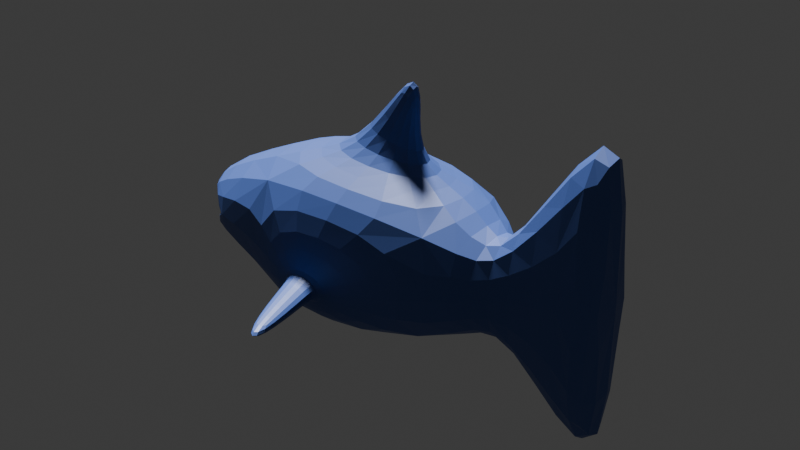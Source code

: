 # Source: fish.blend  (saved by Blender 4.3.34; exported with 4.5.12 LTS)
import bpy
from mathutils import Matrix  # noqa: F401  (used for matrix-valued properties, if any)

bpy.ops.wm.read_factory_settings(use_empty=True)
scene = bpy.context.scene
scene.name = 'Scene'

# ---- collections
col_collection = bpy.data.collections.new('Collection'); scene.collection.children.link(col_collection)

# ---- materials (node trees are filled in below, after node groups)
mat_material_001 = bpy.data.materials.new('Material.001')

# ---- material node trees
mat_material_001.use_nodes = True; mat_material_001.node_tree.nodes.clear()
_N = mat_material_001.node_tree.nodes; _L = mat_material_001.node_tree.links
n0 = _N.new('ShaderNodeBsdfPrincipled'); n0.name = 'Principled BSDF'; n0.location = (10, 300)
n0.inputs[0].default_value = (0.05341, 0.1062, 0.3505, 1.0)
n1 = _N.new('ShaderNodeOutputMaterial'); n1.name = 'Material Output'; n1.location = (300, 300)
_L.new(n0.outputs[0], n1.inputs[0])
n1.is_active_output = True

# ---- world
world_world = bpy.data.worlds.new('World'); scene.world = world_world
world_world.use_nodes = True; world_world.node_tree.nodes.clear()
_N = world_world.node_tree.nodes; _L = world_world.node_tree.links
n0 = _N.new('ShaderNodeOutputWorld'); n0.name = 'World Output'; n0.location = (300, 300)
n1 = _N.new('ShaderNodeBackground'); n1.name = 'Background'; n1.location = (10, 300)
n1.inputs[0].default_value = (0.05088, 0.05088, 0.05088, 1.0)
_L.new(n1.outputs[0], n0.inputs[0])
n0.is_active_output = True
world_world.color = (0.05088, 0.05088, 0.05088)
world_world.sun_shadow_jitter_overblur = 0.0

# ---- lights
light_light = bpy.data.lights.new('Light', 'SUN')
light_light.angle = 0.1993
light_light.shadow_soft_size = 0.1
light_light.shadow_cascade_max_distance = 1000.0

# ---- meshes
me_cube_004 = bpy.data.meshes.new('Cube.004')
me_cube_004.from_pydata([(-0.4371, -0.517, -0.2048), (-0.4371, -0.517, -0.0736), (-0.4371, 0.4545, -0.2048), (-0.4371, 0.4545, -0.0736), (-0.2151, -0.517, -0.2048), (-0.2151, -0.517, -0.0736), (-0.2151, 0.4545, -0.2048), (-0.2151, 0.4545, -0.0736), (1.384, -0.1912, 1.699), (1.473, -0.2569, -1.366), (1.473, 0.2569, -1.366), (1.384, 0.3225, 1.699), (0.6892, -0.04831, 0.1432), (0.6892, -0.04831, -0.07957), (0.6892, -0.1478, -0.07957), (0.6892, -0.1478, 0.1432), (-1.612, 0.2911, 0.0401), (-1.612, -0.2911, 0.0401), (-1.612, -0.2911, -0.1105), (-1.612, 0.2911, -0.1105), (-0.8042, -0.4857, -0.4857), (-0.3831, -0.06463, 0.4857), (-0.3831, 0.06463, 0.4857), (-0.8042, 0.4857, -0.4857), (0.5294, 0.4222, -0.4222), (0.06463, 0.06463, 0.4857), (0.06463, -0.06463, 0.4857), (0.5294, -0.4222, -0.4222), (-0.4371, -0.517, -0.2048), (-0.4371, -0.517, -0.0736), (-0.4371, 0.4545, -0.0736), (-0.4371, 0.4545, -0.2048), (-0.2151, 0.4545, -0.2048), (-0.2151, 0.4545, -0.0736), (-0.2151, -0.517, -0.0736), (-0.2151, -0.517, -0.2048), (-0.2122, -1.07, -0.1682), (-0.2122, -1.07, -0.1101), (-0.2122, 1.007, -0.1101), (-0.2122, 1.007, -0.1682), (-0.1138, 1.007, -0.1682), (-0.1138, 1.007, -0.1101), (-0.1138, -1.07, -0.1101), (-0.1138, -1.07, -0.1682), (-0.8042, -0.4857, 0.4857), (-0.8042, 0.4857, 0.4857), (0.5294, 0.4222, 0.4222), (0.5294, -0.4222, 0.4222), (0.06419, -0.06502, 1.118), (0.06419, 0.06424, 1.118), (0.06463, 0.06463, 0.8605), (0.06463, -0.06463, 0.8605), (1.135, 0.09469, 0.07935), (1.135, -0.419, 0.07935), (-0.8659, 0.2106, -0.03188), (-1.612, 0.0, 0.0401), (-0.8659, -0.3716, -0.03188), (-1.612, 0.0, -0.1105), (-0.8659, -0.08049, -0.03188)], [], [(20, 44, 17, 56, 18), (7, 6, 32, 33), (27, 24, 13, 14), (0, 4, 35, 28), (23, 24, 27, 20), (26, 25, 50, 51), (45, 23, 19, 54, 16), (46, 47, 15, 12), (24, 46, 12, 13), (47, 27, 14, 15), (14, 13, 10, 9), (15, 14, 9, 53, 8), (13, 12, 11, 52, 10), (9, 10, 52, 11, 8, 53), (23, 20, 18, 57, 19), (44, 45, 16, 55, 17), (12, 15, 8, 11), (58, 55, 16, 54), (0, 1, 44, 20), (3, 2, 23, 45), (2, 6, 24, 23), (7, 3, 45, 46), (6, 7, 46, 24), (5, 4, 27, 47), (4, 0, 20, 27), (1, 5, 47, 44), (28, 35, 43, 36), (31, 30, 38, 39), (6, 2, 31, 32), (1, 0, 28, 29), (5, 1, 29, 34), (4, 5, 34, 35), (3, 7, 33, 30), (2, 3, 30, 31), (39, 38, 41, 40), (43, 42, 37, 36), (33, 32, 40, 41), (32, 31, 39, 40), (29, 28, 36, 37), (34, 29, 37, 42), (35, 34, 42, 43), (30, 33, 41, 38), (21, 22, 45, 44), (22, 25, 46, 45), (25, 26, 47, 46), (26, 21, 44, 47), (50, 49, 48, 51), (22, 21, 48, 49), (21, 26, 51, 48), (25, 22, 49, 50), (57, 58, 54, 19), (18, 56, 58, 57), (56, 17, 55, 58)])
_uv = me_cube_004.uv_layers.new(name='UVMap')
_uv.uv.foreach_set('vector', [0.375, 1.0, 0.625, 1.0, 0.625, 1.0, 0.5, 1.0, 0.375, 1.0, 0.5588, 0.4501, 0.4412, 0.4501, 0.4412, 0.4501, 0.5588, 0.4501, 0.375, 0.75, 0.375, 0.5, 0.375, 0.5, 0.375, 0.75, 0.4412, 0.9501, 0.4412, 0.7999, 0.4412, 0.7999, 0.4412, 0.9501, 0.125, 0.5, 0.375, 0.5, 0.375, 0.75, 0.125, 0.75, 0.7066, 0.6416, 0.7066, 0.6084, 0.7066, 0.6084, 0.7066, 0.6416, 0.625, 0.25, 0.375, 0.25, 0.375, 0.25, 0.5, 0.25, 0.625, 0.25, 0.625, 0.5, 0.625, 0.75, 0.625, 0.75, 0.625, 0.5, 0.375, 0.5, 0.625, 0.5, 0.625, 0.5, 0.375, 0.5, 0.625, 0.75, 0.375, 0.75, 0.375, 0.75, 0.625, 0.75, 0.375, 0.75, 0.375, 0.5, 0.375, 0.5, 0.375, 0.75, 0.625, 0.75, 0.375, 0.75, 0.375, 0.75, 0.5, 0.75, 0.625, 0.75, 0.375, 0.5, 0.625, 0.5, 0.625, 0.5, 0.5, 0.5, 0.375, 0.5, 0.375, 0.75, 0.375, 0.5, 0.5, 0.5, 0.625, 0.5, 0.625, 0.75, 0.5, 0.75, 0.125, 0.5, 0.125, 0.75, 0.125, 0.75, 0.125, 0.625, 0.125, 0.5, 0.875, 0.75, 0.875, 0.5, 0.875, 0.5, 0.875, 0.625, 0.875, 0.75, 0.625, 0.5, 0.625, 0.75, 0.625, 0.75, 0.625, 0.5, 0.5, 0.125, 0.625, 0.125, 0.625, 0.25, 0.5, 0.25, 0.4412, 0.9501, 0.5588, 0.9501, 0.625, 1.0, 0.375, 1.0, 0.5588, 0.2999, 0.4412, 0.2999, 0.375, 0.25, 0.625, 0.25, 0.4412, 0.2999, 0.4412, 0.4501, 0.375, 0.5, 0.375, 0.25, 0.5588, 0.4501, 0.5588, 0.2999, 0.625, 0.25, 0.625, 0.5, 0.4412, 0.4501, 0.5588, 0.4501, 0.625, 0.5, 0.375, 0.5, 0.5588, 0.7999, 0.4412, 0.7999, 0.375, 0.75, 0.625, 0.75, 0.4412, 0.7999, 0.4412, 0.9501, 0.375, 1.0, 0.375, 0.75, 0.5588, 0.9501, 0.5588, 0.7999, 0.625, 0.75, 0.625, 1.0, 0.4412, 0.9501, 0.4412, 0.7999, 0.4412, 0.7999, 0.4412, 0.9501, 0.4412, 0.2999, 0.5588, 0.2999, 0.5588, 0.2999, 0.4412, 0.2999, 0.4412, 0.4501, 0.4412, 0.2999, 0.4412, 0.2999, 0.4412, 0.4501, 0.5588, 0.9501, 0.4412, 0.9501, 0.4412, 0.9501, 0.5588, 0.9501, 0.5588, 0.7999, 0.5588, 0.9501, 0.5588, 0.9501, 0.5588, 0.7999, 0.4412, 0.7999, 0.5588, 0.7999, 0.5588, 0.7999, 0.4412, 0.7999, 0.5588, 0.2999, 0.5588, 0.4501, 0.5588, 0.4501, 0.5588, 0.2999, 0.4412, 0.2999, 0.5588, 0.2999, 0.5588, 0.2999, 0.4412, 0.2999, 0.4412, 0.2999, 0.5588, 0.2999, 0.5588, 0.4501, 0.4412, 0.4501, 0.4412, 0.7999, 0.5588, 0.7999, 0.5588, 0.9501, 0.4412, 0.9501, 0.5588, 0.4501, 0.4412, 0.4501, 0.4412, 0.4501, 0.5588, 0.4501, 0.4412, 0.4501, 0.4412, 0.2999, 0.4412, 0.2999, 0.4412, 0.4501, 0.5588, 0.9501, 0.4412, 0.9501, 0.4412, 0.9501, 0.5588, 0.9501, 0.5588, 0.7999, 0.5588, 0.9501, 0.5588, 0.9501, 0.5588, 0.7999, 0.4412, 0.7999, 0.5588, 0.7999, 0.5588, 0.7999, 0.4412, 0.7999, 0.5588, 0.2999, 0.5588, 0.4501, 0.5588, 0.4501, 0.5588, 0.2999, 0.7934, 0.6416, 0.7934, 0.6084, 0.875, 0.5, 0.875, 0.75, 0.7934, 0.6084, 0.7066, 0.6084, 0.625, 0.5, 0.875, 0.5, 0.7066, 0.6084, 0.7066, 0.6416, 0.625, 0.75, 0.625, 0.5, 0.7066, 0.6416, 0.7934, 0.6416, 0.875, 0.75, 0.625, 0.75, 0.7066, 0.6084, 0.7934, 0.6084, 0.7934, 0.6416, 0.7066, 0.6416, 0.7934, 0.6084, 0.7934, 0.6416, 0.7934, 0.6416, 0.7934, 0.6084, 0.7934, 0.6416, 0.7066, 0.6416, 0.7066, 0.6416, 0.7934, 0.6416, 0.7066, 0.6084, 0.7934, 0.6084, 0.7934, 0.6084, 0.7066, 0.6084, 0.375, 0.125, 0.5, 0.125, 0.5, 0.25, 0.375, 0.25, 0.375, 0.0, 0.5, 0.0, 0.5, 0.125, 0.375, 0.125, 0.5, 0.0, 0.625, 0.0, 0.625, 0.125, 0.5, 0.125])
me_cube_004.materials.append(mat_material_001)
me_cube_004.update()
arm_armature_001 = bpy.data.armatures.new('Armature.001')  # bones are not reproduced

# ---- objects
ob_light = bpy.data.objects.new('Light', light_light)
ob_cube = bpy.data.objects.new('Cube', me_cube_004)
ob_armature = bpy.data.objects.new('Armature', arm_armature_001)

# ---- transforms, parenting, visibility, modifiers, constraints
ob_light.location = (-5.976, -1.291, 4.988)
ob_light.rotation_euler = (6.642, 0.3565, -2.948)
ob_light.lock_rotations_4d = False
ob_light.empty_display_type = 'ARROWS'
ob_light.color = (0.0, 0.0, 0.0, 0.0)
ob_light.lineart.crease_threshold = 0.0
ob_cube.parent = ob_armature
ob_cube.matrix_parent_inverse = Matrix(((1.23e-07, -0.0, -1.63, 0.05561), (-0.0, 1.63, 0.0, 0.05576), (1.63, 0.0, 1.23e-07, -0.5544), (-0.0, -0.0, -0.0, 1.0)))
ob_cube.location = (0.0, 0.0, 0.0)
_vg = ob_cube.vertex_groups.new(name='Bone')
for _i, _w in zip([0, 1, 2, 3, 4, 5, 6, 7, 8, 9, 10, 11, 12, 13, 14, 15, 16, 17, 18, 19, 20, 21, 22, 23, 24, 25, 26, 27, 28, 29, 30, 31, 32, 33, 34, 35, 36, 37, 38, 39, 40, 41, 42, 43, 44, 45, 46, 47, 48, 49, 50, 51, 52, 53, 54, 55, 56, 57, 58], [0.9972, 0.9973, 0.9973, 0.9971, 0.996, 0.9954, 0.9964, 0.9954, 0.1275, 0.5388, 0.5232, 0.1364, 0.8881, 0.9508, 0.9433, 0.8964, 0.9986, 0.9986, 0.9986, 0.9986, 0.9981, 0.9962, 0.9962, 0.9981, 0.9947, 0.9936, 0.9938, 0.9938, 0.9968, 0.9968, 0.9969, 0.9969, 0.9966, 0.9965, 0.9964, 0.9964, 0.9965, 0.9965, 0.9966, 0.9966, 0.9966, 0.9966, 0.9965, 0.9965, 0.9982, 0.9984, 0.9878, 0.9885, 0.9946, 0.9946, 0.9944, 0.9944, 0.127, 0.147, 0.9986, 0.9986, 0.9985, 0.9986, 0.9986]): _vg.add([_i], _w, 'REPLACE')
_vg = ob_cube.vertex_groups.new(name='Bone.001')
for _i, _w in zip([8, 9, 10, 11, 12, 13, 14, 15, 52, 53], [0.8725, 0.4612, 0.4768, 0.8636, 0.1119, 0.04838, 0.05666, 0.1036, 0.873, 0.853]): _vg.add([_i], _w, 'REPLACE')
_m = ob_cube.modifiers.new('Subdivision', 'SUBSURF')
_m.levels = 2
_m = ob_cube.modifiers.new('Armature', 'ARMATURE')
_m.object = ob_armature
ob_armature.location = (0.3402, -0.03421, 0.03412)
ob_armature.rotation_euler = (-0.0, 1.571, 0.0)
ob_armature.scale = (0.6136, 0.6136, 0.6136)

# ---- collection membership
col_collection.objects.link(ob_light)
col_collection.objects.link(ob_cube)
col_collection.objects.link(ob_armature)

# ---- scene / render settings (as saved in the file)
scene.frame_start = 1; scene.frame_end = 250; scene.frame_set(1)
scene.render.engine = 'BLENDER_EEVEE_NEXT'
bpy.context.view_layer.update()

# ---- added for rendering (the .blend has no active camera): camera
cam_auto = bpy.data.cameras.new('AutoCamera')
cam_auto.lens = 50.0
cam_auto.sensor_width = 36.0
cam_auto.clip_end = 1000.0
ob_auto_camera = bpy.data.objects.new('AutoCamera', cam_auto)
scene.collection.objects.link(ob_auto_camera)
ob_auto_camera.location = (3.40922, -4.17019, 2.89835)
ob_auto_camera.rotation_euler = (1.09748, -7.21219e-08, 0.694738)
scene.camera = ob_auto_camera
bpy.context.view_layer.update()
